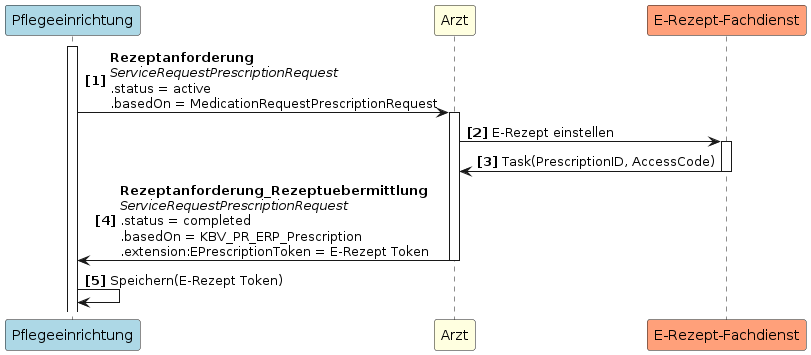

The diagram above was rendered by PlantUML. Its source (embedded in the PNG):
@startuml UC1_1
autonumber "<b>[0]"
participant Pflegeeinrichtung as PE #LightBlue
participant Arzt as A #LightYellow
participant "E-Rezept-Fachdienst" as FD #LightSalmon

activate PE
PE -> A++: <b>Rezeptanforderung \n<i>ServiceRequestPrescriptionRequest \n.status = active \n.basedOn = MedicationRequestPrescriptionRequest
A -> FD++: E-Rezept einstellen
FD -> A--: Task(PrescriptionID, AccessCode)
A -> PE--: <b>Rezeptanforderung_Rezeptuebermittlung\n<i>ServiceRequestPrescriptionRequest \n.status = completed \n.basedOn = KBV_PR_ERP_Prescription \n.extension:EPrescriptionToken = E-Rezept Token
PE -> PE: Speichern(E-Rezept Token)
@enduml